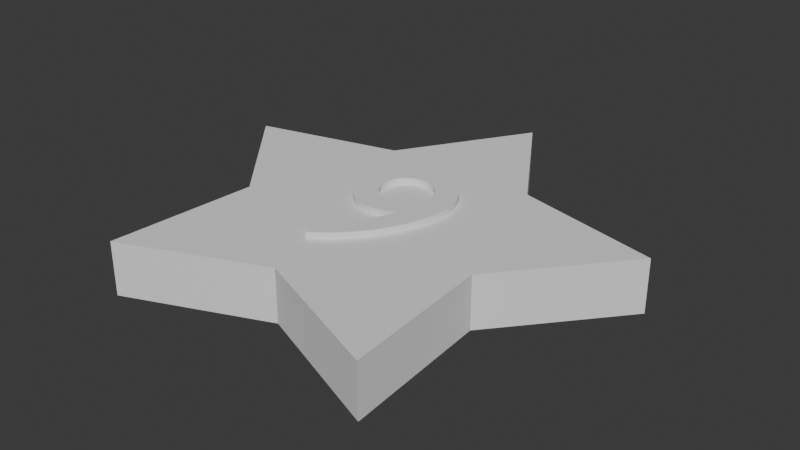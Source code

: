 # Source: Ster9.blend  (saved by Blender 4.3.34; exported with 4.5.12 LTS)
import bpy
from mathutils import Matrix  # noqa: F401  (used for matrix-valued properties, if any)

bpy.ops.wm.read_factory_settings(use_empty=True)
scene = bpy.context.scene
scene.name = 'Scene'

# ---- collections
col_collection = bpy.data.collections.new('Collection'); scene.collection.children.link(col_collection)

# ---- world
world_world = bpy.data.worlds.new('World'); scene.world = world_world
world_world.use_nodes = True; world_world.node_tree.nodes.clear()
_N = world_world.node_tree.nodes; _L = world_world.node_tree.links
n0 = _N.new('ShaderNodeOutputWorld'); n0.name = 'World Output'; n0.location = (300, 300)
n1 = _N.new('ShaderNodeBackground'); n1.name = 'Background'; n1.location = (10, 300)
n1.inputs[0].default_value = (0.05088, 0.05088, 0.05088, 1.0)
_L.new(n1.outputs[0], n0.inputs[0])
n0.is_active_output = True
world_world.color = (0.05088, 0.05088, 0.05088)
world_world.sun_shadow_jitter_overblur = 0.0

# ---- meshes
me_circle = bpy.data.meshes.new('Circle')
me_circle.from_pydata([(0.0, 1.0, 0.0), (-0.3353, 0.4615, 0.0), (-0.9511, 0.309, 0.0), (-0.5425, -0.1763, 0.0), (-0.5878, -0.809, 0.0), (6.214e-09, -0.5704, 0.0), (0.5878, -0.809, 0.0), (0.5425, -0.1763, 0.0), (0.9511, 0.309, 0.0), (0.3353, 0.4615, 0.0), (0.0, 1.0, 0.2229), (-0.3353, 0.4615, 0.2229), (-0.9511, 0.309, 0.2229), (-0.5425, -0.1763, 0.2229), (-0.5878, -0.809, 0.2229), (6.214e-09, -0.5704, 0.2229), (0.5878, -0.809, 0.2229), (0.5425, -0.1763, 0.2229), (0.9511, 0.309, 0.2229), (0.3353, 0.4615, 0.2229)], [], [(1, 0, 9, 8, 7, 6, 5, 4, 3, 2), (11, 12, 13, 14, 15, 16, 17, 18, 19, 10), (5, 6, 16, 15), (2, 3, 13, 12), (9, 0, 10, 19), (6, 7, 17, 16), (3, 4, 14, 13), (0, 1, 11, 10), (7, 8, 18, 17), (4, 5, 15, 14), (1, 2, 12, 11), (8, 9, 19, 18)])
_uv = me_circle.uv_layers.new(name='UVMap')
_uv.uv.foreach_set('vector', [0.0, 0.0, 0.0, 0.0, 0.0, 0.0, 0.0, 0.0, 0.0, 0.0, 0.0, 0.0, 0.0, 0.0, 0.0, 0.0, 0.0, 0.0, 0.0, 0.0, 0.0, 0.0, 0.0, 0.0, 0.0, 0.0, 0.0, 0.0, 0.0, 0.0, 0.0, 0.0, 0.0, 0.0, 0.0, 0.0, 0.0, 0.0, 0.0, 0.0, 0.0, 0.0, 0.0, 0.0, 0.0, 0.0, 0.0, 0.0, 0.0, 0.0, 0.0, 0.0, 0.0, 0.0, 0.0, 0.0, 0.0, 0.0, 0.0, 0.0, 0.0, 0.0, 0.0, 0.0, 0.0, 0.0, 0.0, 0.0, 0.0, 0.0, 0.0, 0.0, 0.0, 0.0, 0.0, 0.0, 0.0, 0.0, 0.0, 0.0, 0.0, 0.0, 0.0, 0.0, 0.0, 0.0, 0.0, 0.0, 0.0, 0.0, 0.0, 0.0, 0.0, 0.0, 0.0, 0.0, 0.0, 0.0, 0.0, 0.0, 0.0, 0.0, 0.0, 0.0, 0.0, 0.0, 0.0, 0.0, 0.0, 0.0, 0.0, 0.0, 0.0, 0.0, 0.0, 0.0, 0.0, 0.0, 0.0, 0.0])
me_circle.update()
me_text_008 = bpy.data.meshes.new('Text.008')
me_text_008.from_pydata([(-0.06935, -0.4284, 0.1819), (-0.03035, -0.4021, 0.1819), (0.006504, -0.3724, 0.1819), (0.04096, -0.3398, 0.1819), (0.0728, -0.3046, 0.1819), (0.1018, -0.2672, 0.1819), (0.1277, -0.228, 0.1819), (0.1502, -0.1874, 0.1819), (0.1692, -0.1459, 0.1819), (0.1843, -0.1037, 0.1819), (0.1955, -0.06127, 0.1819), (0.2023, -0.01904, 0.1819), (0.2047, 0.02262, 0.1819), (0.2028, 0.05756, 0.1819), (0.1973, 0.09072, 0.1819), (0.1885, 0.1219, 0.1819), (0.1764, 0.1507, 0.1819), (0.1613, 0.1771, 0.1819), (0.1434, 0.2007, 0.1819), (0.1229, 0.2214, 0.1819), (0.09991, 0.2388, 0.1819), (0.07471, 0.2528, 0.1819), (0.04748, 0.2631, 0.1819), (0.01839, 0.2695, 0.1819), (-0.01235, 0.2716, 0.1819), (-0.04291, 0.2696, 0.1819), (-0.07151, 0.2637, 0.1819), (-0.098, 0.2543, 0.1819), (-0.1223, 0.2417, 0.1819), (-0.1442, 0.2263, 0.1819), (-0.1636, 0.2085, 0.1819), (-0.1804, 0.1886, 0.1819), (-0.1944, 0.1669, 0.1819), (-0.2056, 0.1438, 0.1819), (-0.2137, 0.1197, 0.1819), (-0.2187, 0.09481, 0.1819), (-0.2203, 0.06962, 0.1819), (-0.2186, 0.04239, 0.1819), (-0.2136, 0.01634, 0.1819), (-0.2054, -0.008299, 0.1819), (-0.1943, -0.0313, 0.1819), (-0.1806, -0.05245, 0.1819), (-0.1643, -0.0715, 0.1819), (-0.1459, -0.08825, 0.1819), (-0.1254, -0.1025, 0.1819), (-0.1031, -0.1139, 0.1819), (-0.07914, -0.1223, 0.1819), (-0.05383, -0.1276, 0.1819), (-0.02735, -0.1294, 0.1819), (-0.01827, -0.1292, 0.1819), (-0.009079, -0.1285, 0.1819), (0.0001836, -0.1274, 0.1819), (0.009467, -0.1259, 0.1819), (0.01872, -0.1239, 0.1819), (0.0279, -0.1216, 0.1819), (0.03696, -0.1189, 0.1819), (0.04584, -0.1159, 0.1819), (0.0545, -0.1125, 0.1819), (0.06288, -0.1088, 0.1819), (0.07095, -0.1047, 0.1819), (0.07865, -0.1004, 0.1819), (0.07276, -0.122, 0.1819), (0.06463, -0.144, 0.1819), (0.05431, -0.1661, 0.1819), (0.04184, -0.1883, 0.1819), (0.02727, -0.2105, 0.1819), (0.01065, -0.2325, 0.1819), (-0.007965, -0.2543, 0.1819), (-0.02853, -0.2758, 0.1819), (-0.051, -0.2968, 0.1819), (-0.07533, -0.3173, 0.1819), (-0.1015, -0.3372, 0.1819), (-0.1293, -0.3564, 0.1819), (-0.1223, 0.07062, 0.1819), (-0.1214, 0.08598, 0.1819), (-0.1186, 0.1005, 0.1819), (-0.114, 0.1141, 0.1819), (-0.1078, 0.1266, 0.1819), (-0.09997, 0.138, 0.1819), (-0.09072, 0.1482, 0.1819), (-0.08012, 0.1571, 0.1819), (-0.06827, 0.1646, 0.1819), (-0.05527, 0.1706, 0.1819), (-0.04121, 0.175, 0.1819), (-0.02621, 0.1777, 0.1819), (-0.01035, 0.1786, 0.1819), (0.00513, 0.1775, 0.1819), (0.01997, 0.1741, 0.1819), (0.03404, 0.1687, 0.1819), (0.04721, 0.1614, 0.1819), (0.05933, 0.1524, 0.1819), (0.07028, 0.1419, 0.1819), (0.07991, 0.13, 0.1819), (0.0881, 0.1168, 0.1819), (0.0947, 0.1027, 0.1819), (0.09958, 0.08765, 0.1819), (0.1026, 0.07191, 0.1819), (0.1037, 0.05562, 0.1819), (0.1036, 0.05143, 0.1819), (0.1036, 0.04731, 0.1819), (0.1036, 0.04323, 0.1819), (0.1035, 0.03914, 0.1819), (0.1033, 0.03499, 0.1819), (0.103, 0.03075, 0.1819), (0.1027, 0.02635, 0.1819), (0.1022, 0.02177, 0.1819), (0.1015, 0.01695, 0.1819), (0.1008, 0.01185, 0.1819), (0.0998, 0.006422, 0.1819), (0.09865, 0.0006228, 0.1819), (0.08937, -0.005567, 0.1819), (0.08004, -0.01115, 0.1819), (0.07071, -0.01613, 0.1819), (0.06143, -0.02053, 0.1819), (0.05223, -0.02435, 0.1819), (0.04315, -0.02763, 0.1819), (0.03424, -0.03036, 0.1819), (0.02554, -0.03256, 0.1819), (0.01709, -0.03425, 0.1819), (0.00893, -0.03544, 0.1819), (0.001104, -0.03615, 0.1819), (-0.006348, -0.03638, 0.1819), (-0.02207, -0.0354, 0.1819), (-0.03716, -0.03255, 0.1819), (-0.05147, -0.02796, 0.1819), (-0.06487, -0.02175, 0.1819), (-0.0772, -0.01405, 0.1819), (-0.08835, -0.005002, 0.1819), (-0.09816, 0.005278, 0.1819), (-0.1065, 0.01666, 0.1819), (-0.1132, 0.02901, 0.1819), (-0.1182, 0.04221, 0.1819), (-0.1213, 0.05612, 0.1819), (-0.06935, -0.4284, 0.2498), (-0.03035, -0.4021, 0.2498), (0.006504, -0.3724, 0.2498), (0.04096, -0.3398, 0.2498), (0.0728, -0.3046, 0.2498), (0.1018, -0.2672, 0.2498), (0.1277, -0.228, 0.2498), (0.1502, -0.1874, 0.2498), (0.1692, -0.1459, 0.2498), (0.1843, -0.1037, 0.2498), (0.1955, -0.06127, 0.2498), (0.2023, -0.01904, 0.2498), (0.2047, 0.02262, 0.2498), (0.2028, 0.05756, 0.2498), (0.1973, 0.09072, 0.2498), (0.1885, 0.1219, 0.2498), (0.1764, 0.1507, 0.2498), (0.1613, 0.1771, 0.2498), (0.1434, 0.2007, 0.2498), (0.1229, 0.2214, 0.2498), (0.09991, 0.2388, 0.2498), (0.07471, 0.2528, 0.2498), (0.04748, 0.2631, 0.2498), (0.01839, 0.2695, 0.2498), (-0.01235, 0.2716, 0.2498), (-0.04291, 0.2696, 0.2498), (-0.07151, 0.2637, 0.2498), (-0.098, 0.2543, 0.2498), (-0.1223, 0.2417, 0.2498), (-0.1442, 0.2263, 0.2498), (-0.1636, 0.2085, 0.2498), (-0.1804, 0.1886, 0.2498), (-0.1944, 0.1669, 0.2498), (-0.2056, 0.1438, 0.2498), (-0.2137, 0.1197, 0.2498), (-0.2187, 0.09481, 0.2498), (-0.2203, 0.06962, 0.2498), (-0.2186, 0.04239, 0.2498), (-0.2136, 0.01634, 0.2498), (-0.2054, -0.008299, 0.2498), (-0.1943, -0.0313, 0.2498), (-0.1806, -0.05245, 0.2498), (-0.1643, -0.0715, 0.2498), (-0.1459, -0.08825, 0.2498), (-0.1254, -0.1025, 0.2498), (-0.1031, -0.1139, 0.2498), (-0.07914, -0.1223, 0.2498), (-0.05383, -0.1276, 0.2498), (-0.02735, -0.1294, 0.2498), (-0.01827, -0.1292, 0.2498), (-0.009079, -0.1285, 0.2498), (0.0001836, -0.1274, 0.2498), (0.009467, -0.1259, 0.2498), (0.01872, -0.1239, 0.2498), (0.0279, -0.1216, 0.2498), (0.03696, -0.1189, 0.2498), (0.04584, -0.1159, 0.2498), (0.0545, -0.1125, 0.2498), (0.06288, -0.1088, 0.2498), (0.07095, -0.1047, 0.2498), (0.07865, -0.1004, 0.2498), (0.07276, -0.122, 0.2498), (0.06463, -0.144, 0.2498), (0.05431, -0.1661, 0.2498), (0.04184, -0.1883, 0.2498), (0.02727, -0.2105, 0.2498), (0.01065, -0.2325, 0.2498), (-0.007965, -0.2543, 0.2498), (-0.02853, -0.2758, 0.2498), (-0.051, -0.2968, 0.2498), (-0.07533, -0.3173, 0.2498), (-0.1015, -0.3372, 0.2498), (-0.1293, -0.3564, 0.2498), (-0.1223, 0.07062, 0.2498), (-0.1214, 0.08598, 0.2498), (-0.1186, 0.1005, 0.2498), (-0.114, 0.1141, 0.2498), (-0.1078, 0.1266, 0.2498), (-0.09997, 0.138, 0.2498), (-0.09072, 0.1482, 0.2498), (-0.08012, 0.1571, 0.2498), (-0.06827, 0.1646, 0.2498), (-0.05527, 0.1706, 0.2498), (-0.04121, 0.175, 0.2498), (-0.02621, 0.1777, 0.2498), (-0.01035, 0.1786, 0.2498), (0.00513, 0.1775, 0.2498), (0.01997, 0.1741, 0.2498), (0.03404, 0.1687, 0.2498), (0.04721, 0.1614, 0.2498), (0.05933, 0.1524, 0.2498), (0.07028, 0.1419, 0.2498), (0.07991, 0.13, 0.2498), (0.0881, 0.1168, 0.2498), (0.0947, 0.1027, 0.2498), (0.09958, 0.08765, 0.2498), (0.1026, 0.07191, 0.2498), (0.1037, 0.05562, 0.2498), (0.1036, 0.05143, 0.2498), (0.1036, 0.04731, 0.2498), (0.1036, 0.04323, 0.2498), (0.1035, 0.03914, 0.2498), (0.1033, 0.03499, 0.2498), (0.103, 0.03075, 0.2498), (0.1027, 0.02635, 0.2498), (0.1022, 0.02177, 0.2498), (0.1015, 0.01695, 0.2498), (0.1008, 0.01185, 0.2498), (0.0998, 0.006422, 0.2498), (0.09865, 0.0006228, 0.2498), (0.08937, -0.005567, 0.2498), (0.08004, -0.01115, 0.2498), (0.07071, -0.01613, 0.2498), (0.06143, -0.02053, 0.2498), (0.05223, -0.02435, 0.2498), (0.04315, -0.02763, 0.2498), (0.03424, -0.03036, 0.2498), (0.02554, -0.03256, 0.2498), (0.01709, -0.03425, 0.2498), (0.00893, -0.03544, 0.2498), (0.001104, -0.03615, 0.2498), (-0.006348, -0.03638, 0.2498), (-0.02207, -0.0354, 0.2498), (-0.03716, -0.03255, 0.2498), (-0.05147, -0.02796, 0.2498), (-0.06487, -0.02175, 0.2498), (-0.0772, -0.01405, 0.2498), (-0.08835, -0.005002, 0.2498), (-0.09816, 0.005278, 0.2498), (-0.1065, 0.01666, 0.2498), (-0.1132, 0.02901, 0.2498), (-0.1182, 0.04221, 0.2498), (-0.1213, 0.05612, 0.2498)], [], [(25, 24, 23), (26, 25, 23), (26, 23, 22), (27, 26, 22), (27, 22, 21), (28, 27, 21), (28, 21, 20), (29, 28, 20), (29, 20, 19), (30, 29, 19), (30, 19, 18), (31, 30, 18), (31, 18, 17), (32, 31, 84), (84, 31, 85), (85, 31, 17), (86, 85, 17), (32, 84, 83), (87, 86, 17), (87, 17, 16), (32, 83, 82), (88, 87, 16), (32, 82, 81), (89, 88, 16), (33, 32, 81), (33, 81, 80), (90, 89, 16), (33, 80, 79), (91, 90, 16), (91, 16, 15), (33, 79, 78), (34, 33, 78), (92, 91, 15), (34, 78, 77), (93, 92, 15), (34, 77, 76), (93, 15, 14), (35, 34, 76), (94, 93, 14), (35, 76, 75), (95, 94, 14), (35, 75, 74), (36, 35, 74), (95, 14, 13), (96, 95, 13), (36, 74, 73), (97, 96, 13), (36, 73, 132), (37, 36, 132), (97, 13, 12), (37, 132, 131), (98, 97, 12), (99, 98, 12), (100, 99, 12), (101, 100, 12), (38, 37, 131), (38, 131, 130), (102, 101, 12), (103, 102, 12), (104, 103, 12), (38, 130, 129), (105, 104, 12), (105, 12, 11), (106, 105, 11), (107, 106, 11), (38, 129, 128), (39, 38, 128), (108, 107, 11), (109, 108, 11), (39, 128, 127), (110, 109, 11), (39, 127, 126), (111, 110, 11), (40, 39, 126), (112, 111, 11), (40, 126, 125), (113, 112, 11), (113, 11, 10), (114, 113, 10), (40, 125, 124), (115, 114, 10), (116, 115, 10), (40, 124, 123), (117, 116, 10), (41, 40, 123), (41, 123, 122), (118, 117, 10), (119, 118, 10), (41, 122, 121), (120, 119, 10), (121, 120, 10), (41, 121, 10), (42, 41, 10), (42, 10, 9), (43, 42, 9), (44, 43, 60), (60, 43, 9), (44, 60, 59), (61, 60, 9), (45, 44, 59), (61, 9, 8), (45, 59, 58), (45, 58, 57), (45, 57, 56), (46, 45, 56), (46, 56, 55), (46, 55, 54), (46, 54, 53), (62, 61, 8), (47, 46, 53), (47, 53, 52), (47, 52, 51), (47, 51, 50), (48, 47, 50), (48, 50, 49), (63, 62, 8), (63, 8, 7), (64, 63, 7), (64, 7, 6), (65, 64, 6), (66, 65, 6), (66, 6, 5), (67, 66, 5), (68, 67, 5), (68, 5, 4), (69, 68, 4), (70, 69, 4), (70, 4, 3), (71, 70, 3), (72, 71, 3), (72, 3, 2), (0, 72, 2), (0, 2, 1), (158, 156, 157), (159, 156, 158), (159, 155, 156), (160, 155, 159), (160, 154, 155), (161, 154, 160), (161, 153, 154), (162, 153, 161), (162, 152, 153), (163, 152, 162), (163, 151, 152), (164, 151, 163), (164, 150, 151), (165, 217, 164), (217, 218, 164), (218, 150, 164), (219, 150, 218), (165, 216, 217), (220, 150, 219), (220, 149, 150), (165, 215, 216), (221, 149, 220), (165, 214, 215), (222, 149, 221), (166, 214, 165), (166, 213, 214), (223, 149, 222), (166, 212, 213), (224, 149, 223), (224, 148, 149), (166, 211, 212), (167, 211, 166), (225, 148, 224), (167, 210, 211), (226, 148, 225), (167, 209, 210), (226, 147, 148), (168, 209, 167), (227, 147, 226), (168, 208, 209), (228, 147, 227), (168, 207, 208), (169, 207, 168), (228, 146, 147), (229, 146, 228), (169, 206, 207), (230, 146, 229), (169, 265, 206), (170, 265, 169), (230, 145, 146), (170, 264, 265), (231, 145, 230), (232, 145, 231), (233, 145, 232), (234, 145, 233), (171, 264, 170), (171, 263, 264), (235, 145, 234), (236, 145, 235), (237, 145, 236), (171, 262, 263), (238, 145, 237), (238, 144, 145), (239, 144, 238), (240, 144, 239), (171, 261, 262), (172, 261, 171), (241, 144, 240), (242, 144, 241), (172, 260, 261), (243, 144, 242), (172, 259, 260), (244, 144, 243), (173, 259, 172), (245, 144, 244), (173, 258, 259), (246, 144, 245), (246, 143, 144), (247, 143, 246), (173, 257, 258), (248, 143, 247), (249, 143, 248), (173, 256, 257), (250, 143, 249), (174, 256, 173), (174, 255, 256), (251, 143, 250), (252, 143, 251), (174, 254, 255), (253, 143, 252), (254, 143, 253), (174, 143, 254), (175, 143, 174), (175, 142, 143), (176, 142, 175), (177, 193, 176), (193, 142, 176), (177, 192, 193), (194, 142, 193), (178, 192, 177), (194, 141, 142), (178, 191, 192), (178, 190, 191), (178, 189, 190), (179, 189, 178), (179, 188, 189), (179, 187, 188), (179, 186, 187), (195, 141, 194), (180, 186, 179), (180, 185, 186), (180, 184, 185), (180, 183, 184), (181, 183, 180), (181, 182, 183), (196, 141, 195), (196, 140, 141), (197, 140, 196), (197, 139, 140), (198, 139, 197), (199, 139, 198), (199, 138, 139), (200, 138, 199), (201, 138, 200), (201, 137, 138), (202, 137, 201), (203, 137, 202), (203, 136, 137), (204, 136, 203), (205, 136, 204), (205, 135, 136), (133, 135, 205), (133, 134, 135), (36, 37, 170, 169), (81, 82, 215, 214), (111, 112, 245, 244), (69, 70, 203, 202), (8, 9, 142, 141), (88, 89, 222, 221), (12, 13, 146, 145), (58, 59, 192, 191), (32, 33, 166, 165), (125, 126, 259, 258), (3, 4, 137, 136), (112, 113, 246, 245), (70, 71, 204, 203), (131, 132, 265, 264), (57, 58, 191, 190), (24, 25, 158, 157), (97, 98, 231, 230), (80, 81, 214, 213), (71, 72, 205, 204), (56, 57, 190, 189), (89, 90, 223, 222), (10, 11, 144, 143), (23, 24, 157, 156), (98, 99, 232, 231), (45, 46, 179, 178), (113, 114, 247, 246), (25, 26, 159, 158), (2, 3, 136, 135), (99, 100, 233, 232), (79, 80, 213, 212), (72, 0, 133, 205), (55, 56, 189, 188), (90, 91, 224, 223), (124, 125, 258, 257), (22, 23, 156, 155), (100, 101, 234, 233), (114, 115, 248, 247), (0, 1, 134, 133), (26, 27, 160, 159), (54, 55, 188, 187), (1, 2, 135, 134), (37, 38, 171, 170), (15, 16, 149, 148), (115, 116, 249, 248), (53, 54, 187, 186), (21, 22, 155, 154), (61, 62, 195, 194), (78, 79, 212, 211), (27, 28, 161, 160), (130, 131, 264, 263), (33, 34, 167, 166), (123, 124, 257, 256), (101, 102, 235, 234), (46, 47, 180, 179), (116, 117, 250, 249), (91, 92, 225, 224), (20, 21, 154, 153), (102, 103, 236, 235), (40, 41, 174, 173), (28, 29, 162, 161), (52, 53, 186, 185), (103, 104, 237, 236), (77, 78, 211, 210), (51, 52, 185, 184), (92, 93, 226, 225), (122, 123, 256, 255), (19, 20, 153, 152), (117, 118, 251, 250), (29, 30, 163, 162), (129, 130, 263, 262), (50, 51, 184, 183), (104, 105, 238, 237), (47, 48, 181, 180), (76, 77, 210, 209), (118, 119, 252, 251), (18, 19, 152, 151), (48, 49, 182, 181), (14, 15, 148, 147), (30, 31, 164, 163), (11, 12, 145, 144), (49, 50, 183, 182), (34, 35, 168, 167), (121, 122, 255, 254), (105, 106, 239, 238), (62, 63, 196, 195), (119, 120, 253, 252), (93, 94, 227, 226), (17, 18, 151, 150), (106, 107, 240, 239), (120, 121, 254, 253), (31, 32, 165, 164), (7, 8, 141, 140), (63, 64, 197, 196), (75, 76, 209, 208), (128, 129, 262, 261), (94, 95, 228, 227), (41, 42, 175, 174), (84, 85, 218, 217), (38, 39, 172, 171), (6, 7, 140, 139), (107, 108, 241, 240), (64, 65, 198, 197), (74, 75, 208, 207), (9, 10, 143, 142), (85, 86, 219, 218), (35, 36, 169, 168), (42, 43, 176, 175), (108, 109, 242, 241), (65, 66, 199, 198), (43, 44, 177, 176), (83, 84, 217, 216), (13, 14, 147, 146), (86, 87, 220, 219), (127, 128, 261, 260), (5, 6, 139, 138), (95, 96, 229, 228), (109, 110, 243, 242), (66, 67, 200, 199), (16, 17, 150, 149), (67, 68, 201, 200), (73, 74, 207, 206), (59, 60, 193, 192), (126, 127, 260, 259), (96, 97, 230, 229), (60, 61, 194, 193), (82, 83, 216, 215), (110, 111, 244, 243), (87, 88, 221, 220), (4, 5, 138, 137), (44, 45, 178, 177), (39, 40, 173, 172), (68, 69, 202, 201), (132, 73, 206, 265)])
_uv = me_text_008.uv_layers.new(name='UVMap')
_uv.uv.foreach_set('vector', [0.1894, 0.0, 0.1818, 0.0, 0.1742, 0.0, 0.197, 0.0, 0.1894, 0.0, 0.1742, 0.0, 0.197, 0.0, 0.1742, 0.0, 0.1667, 0.0, 0.2045, 0.0, 0.197, 0.0, 0.1667, 0.0, 0.2045, 0.0, 0.1667, 0.0, 0.1591, 0.0, 0.2121, 0.0, 0.2045, 0.0, 0.1591, 0.0, 0.2121, 0.0, 0.1591, 0.0, 0.1515, 0.0, 0.2197, 0.0, 0.2121, 0.0, 0.1515, 0.0, 0.2197, 0.0, 0.1515, 0.0, 0.1439, 0.0, 0.2273, 0.0, 0.2197, 0.0, 0.1439, 0.0, 0.2273, 0.0, 0.1439, 0.0, 0.1364, 0.0, 0.2348, 0.0, 0.2273, 0.0, 0.1364, 0.0, 0.2348, 0.0, 0.1364, 0.0, 0.1288, 0.0, 0.2424, 0.0, 0.2348, 0.0, 0.6364, 0.0, 0.6364, 0.0, 0.2348, 0.0, 0.6439, 0.0, 0.6439, 0.0, 0.2348, 0.0, 0.1288, 0.0, 0.6515, 0.0, 0.6439, 0.0, 0.1288, 0.0, 0.2424, 0.0, 0.6364, 0.0, 0.6288, 0.0, 0.6591, 0.0, 0.6515, 0.0, 0.1288, 0.0, 0.6591, 0.0, 0.1288, 0.0, 0.1212, 0.0, 0.2424, 0.0, 0.6288, 0.0, 0.6212, 0.0, 0.6667, 0.0, 0.6591, 0.0, 0.1212, 0.0, 0.2424, 0.0, 0.6212, 0.0, 0.6136, 0.0, 0.6742, 0.0, 0.6667, 0.0, 0.1212, 0.0, 0.25, 0.0, 0.2424, 0.0, 0.6136, 0.0, 0.25, 0.0, 0.6136, 0.0, 0.6061, 0.0, 0.6818, 0.0, 0.6742, 0.0, 0.1212, 0.0, 0.25, 0.0, 0.6061, 0.0, 0.5985, 0.0, 0.6894, 0.0, 0.6818, 0.0, 0.1212, 0.0, 0.6894, 0.0, 0.1212, 0.0, 0.1136, 0.0, 0.25, 0.0, 0.5985, 0.0, 0.5909, 0.0, 0.2576, 0.0, 0.25, 0.0, 0.5909, 0.0, 0.697, 0.0, 0.6894, 0.0, 0.1136, 0.0, 0.2576, 0.0, 0.5909, 0.0, 0.5833, 0.0, 0.7045, 0.0, 0.697, 0.0, 0.1136, 0.0, 0.2576, 0.0, 0.5833, 0.0, 0.5758, 0.0, 0.7045, 0.0, 0.1136, 0.0, 0.1061, 0.0, 0.2652, 0.0, 0.2576, 0.0, 0.5758, 0.0, 0.7121, 0.0, 0.7045, 0.0, 0.1061, 0.0, 0.2652, 0.0, 0.5758, 0.0, 0.5682, 0.0, 0.7197, 0.0, 0.7121, 0.0, 0.1061, 0.0, 0.2652, 0.0, 0.5682, 0.0, 0.5606, 0.0, 0.2727, 0.0, 0.2652, 0.0, 0.5606, 0.0, 0.7197, 0.0, 0.1061, 0.0, 0.09848, 0.0, 0.7273, 0.0, 0.7197, 0.0, 0.09848, 0.0, 0.2727, 0.0, 0.5606, 0.0, 0.553, 0.0, 0.7348, 0.0, 0.7273, 0.0, 0.09848, 0.0, 0.2727, 0.0, 0.553, 0.0, 1.0, 0.0, 0.2803, 0.0, 0.2727, 0.0, 1.0, 0.0, 0.7348, 0.0, 0.09848, 0.0, 0.09091, 0.0, 0.2803, 0.0, 1.0, 0.0, 0.9924, 0.0, 0.7424, 0.0, 0.7348, 0.0, 0.09091, 0.0, 0.75, 0.0, 0.7424, 0.0, 0.09091, 0.0, 0.7576, 0.0, 0.75, 0.0, 0.09091, 0.0, 0.7652, 0.0, 0.7576, 0.0, 0.09091, 0.0, 0.2879, 0.0, 0.2803, 0.0, 0.9924, 0.0, 0.2879, 0.0, 0.9924, 0.0, 0.9848, 0.0, 0.7727, 0.0, 0.7652, 0.0, 0.09091, 0.0, 0.7803, 0.0, 0.7727, 0.0, 0.09091, 0.0, 0.7879, 0.0, 0.7803, 0.0, 0.09091, 0.0, 0.2879, 0.0, 0.9848, 0.0, 0.9773, 0.0, 0.7955, 0.0, 0.7879, 0.0, 0.09091, 0.0, 0.7955, 0.0, 0.09091, 0.0, 0.08333, 0.0, 0.803, 0.0, 0.7955, 0.0, 0.08333, 0.0, 0.8106, 0.0, 0.803, 0.0, 0.08333, 0.0, 0.2879, 0.0, 0.9773, 0.0, 0.9697, 0.0, 0.2955, 0.0, 0.2879, 0.0, 0.9697, 0.0, 0.8182, 0.0, 0.8106, 0.0, 0.08333, 0.0, 0.8258, 0.0, 0.8182, 0.0, 0.08333, 0.0, 0.2955, 0.0, 0.9697, 0.0, 0.9621, 0.0, 0.8333, 0.0, 0.8258, 0.0, 0.08333, 0.0, 0.2955, 0.0, 0.9621, 0.0, 0.9545, 0.0, 0.8409, 0.0, 0.8333, 0.0, 0.08333, 0.0, 0.303, 0.0, 0.2955, 0.0, 0.9545, 0.0, 0.8485, 0.0, 0.8409, 0.0, 0.08333, 0.0, 0.303, 0.0, 0.9545, 0.0, 0.947, 0.0, 0.8561, 0.0, 0.8485, 0.0, 0.08333, 0.0, 0.8561, 0.0, 0.08333, 0.0, 0.07576, 0.0, 0.8636, 0.0, 0.8561, 0.0, 0.07576, 0.0, 0.303, 0.0, 0.947, 0.0, 0.9394, 0.0, 0.8712, 0.0, 0.8636, 0.0, 0.07576, 0.0, 0.8788, 0.0, 0.8712, 0.0, 0.07576, 0.0, 0.303, 0.0, 0.9394, 0.0, 0.9318, 0.0, 0.8864, 0.0, 0.8788, 0.0, 0.07576, 0.0, 0.3106, 0.0, 0.303, 0.0, 0.9318, 0.0, 0.3106, 0.0, 0.9318, 0.0, 0.9242, 0.0, 0.8939, 0.0, 0.8864, 0.0, 0.07576, 0.0, 0.9015, 0.0, 0.8939, 0.0, 0.07576, 0.0, 0.3106, 0.0, 0.9242, 0.0, 0.9167, 0.0, 0.9091, 0.0, 0.9015, 0.0, 0.07576, 0.0, 0.9167, 0.0, 0.9091, 0.0, 0.07576, 0.0, 0.3106, 0.0, 0.9167, 0.0, 0.07576, 0.0, 0.3182, 0.0, 0.3106, 0.0, 0.07576, 0.0, 0.3182, 0.0, 0.07576, 0.0, 0.06818, 0.0, 0.3258, 0.0, 0.3182, 0.0, 0.06818, 0.0, 0.3333, 0.0, 0.3258, 0.0, 0.4545, 0.0, 0.4545, 0.0, 0.3258, 0.0, 0.06818, 0.0, 0.3333, 0.0, 0.4545, 0.0, 0.447, 0.0, 0.4621, 0.0, 0.4545, 0.0, 0.06818, 0.0, 0.3409, 0.0, 0.3333, 0.0, 0.447, 0.0, 0.4621, 0.0, 0.06818, 0.0, 0.06061, 0.0, 0.3409, 0.0, 0.447, 0.0, 0.4394, 0.0, 0.3409, 0.0, 0.4394, 0.0, 0.4318, 0.0, 0.3409, 0.0, 0.4318, 0.0, 0.4242, 0.0, 0.3485, 0.0, 0.3409, 0.0, 0.4242, 0.0, 0.3485, 0.0, 0.4242, 0.0, 0.4167, 0.0, 0.3485, 0.0, 0.4167, 0.0, 0.4091, 0.0, 0.3485, 0.0, 0.4091, 0.0, 0.4015, 0.0, 0.4697, 0.0, 0.4621, 0.0, 0.06061, 0.0, 0.3561, 0.0, 0.3485, 0.0, 0.4015, 0.0, 0.3561, 0.0, 0.4015, 0.0, 0.3939, 0.0, 0.3561, 0.0, 0.3939, 0.0, 0.3864, 0.0, 0.3561, 0.0, 0.3864, 0.0, 0.3788, 0.0, 0.3636, 0.0, 0.3561, 0.0, 0.3788, 0.0, 0.3636, 0.0, 0.3788, 0.0, 0.3712, 0.0, 0.4773, 0.0, 0.4697, 0.0, 0.06061, 0.0, 0.4773, 0.0, 0.06061, 0.0, 0.05303, 0.0, 0.4848, 0.0, 0.4773, 0.0, 0.05303, 0.0, 0.4848, 0.0, 0.05303, 0.0, 0.04545, 0.0, 0.4924, 0.0, 0.4848, 0.0, 0.04545, 0.0, 0.5, 0.0, 0.4924, 0.0, 0.04545, 0.0, 0.5, 0.0, 0.04545, 0.0, 0.03788, 0.0, 0.5076, 0.0, 0.5, 0.0, 0.03788, 0.0, 0.5152, 0.0, 0.5076, 0.0, 0.03788, 0.0, 0.5152, 0.0, 0.03788, 0.0, 0.0303, 0.0, 0.5227, 0.0, 0.5152, 0.0, 0.0303, 0.0, 0.5303, 0.0, 0.5227, 0.0, 0.0303, 0.0, 0.5303, 0.0, 0.0303, 0.0, 0.02273, 0.0, 0.5379, 0.0, 0.5303, 0.0, 0.02273, 0.0, 0.5455, 0.0, 0.5379, 0.0, 0.02273, 0.0, 0.5455, 0.0, 0.02273, 0.0, 0.01515, 0.0, 0.0, 0.0, 0.5455, 0.0, 0.01515, 0.0, 0.0, 0.0, 0.01515, 0.0, 0.007576, 0.0, 0.1894, 0.0, 0.1742, 0.0, 0.1818, 0.0, 0.197, 0.0, 0.1742, 0.0, 0.1894, 0.0, 0.197, 0.0, 0.1667, 0.0, 0.1742, 0.0, 0.2045, 0.0, 0.1667, 0.0, 0.197, 0.0, 0.2045, 0.0, 0.1591, 0.0, 0.1667, 0.0, 0.2121, 0.0, 0.1591, 0.0, 0.2045, 0.0, 0.2121, 0.0, 0.1515, 0.0, 0.1591, 0.0, 0.2197, 0.0, 0.1515, 0.0, 0.2121, 0.0, 0.2197, 0.0, 0.1439, 0.0, 0.1515, 0.0, 0.2273, 0.0, 0.1439, 0.0, 0.2197, 0.0, 0.2273, 0.0, 0.1364, 0.0, 0.1439, 0.0, 0.2348, 0.0, 0.1364, 0.0, 0.2273, 0.0, 0.2348, 0.0, 0.1288, 0.0, 0.1364, 0.0, 0.2424, 0.0, 0.6364, 0.0, 0.2348, 0.0, 0.6364, 0.0, 0.6439, 0.0, 0.2348, 0.0, 0.6439, 0.0, 0.1288, 0.0, 0.2348, 0.0, 0.6515, 0.0, 0.1288, 0.0, 0.6439, 0.0, 0.2424, 0.0, 0.6288, 0.0, 0.6364, 0.0, 0.6591, 0.0, 0.1288, 0.0, 0.6515, 0.0, 0.6591, 0.0, 0.1212, 0.0, 0.1288, 0.0, 0.2424, 0.0, 0.6212, 0.0, 0.6288, 0.0, 0.6667, 0.0, 0.1212, 0.0, 0.6591, 0.0, 0.2424, 0.0, 0.6136, 0.0, 0.6212, 0.0, 0.6742, 0.0, 0.1212, 0.0, 0.6667, 0.0, 0.25, 0.0, 0.6136, 0.0, 0.2424, 0.0, 0.25, 0.0, 0.6061, 0.0, 0.6136, 0.0, 0.6818, 0.0, 0.1212, 0.0, 0.6742, 0.0, 0.25, 0.0, 0.5985, 0.0, 0.6061, 0.0, 0.6894, 0.0, 0.1212, 0.0, 0.6818, 0.0, 0.6894, 0.0, 0.1136, 0.0, 0.1212, 0.0, 0.25, 0.0, 0.5909, 0.0, 0.5985, 0.0, 0.2576, 0.0, 0.5909, 0.0, 0.25, 0.0, 0.697, 0.0, 0.1136, 0.0, 0.6894, 0.0, 0.2576, 0.0, 0.5833, 0.0, 0.5909, 0.0, 0.7045, 0.0, 0.1136, 0.0, 0.697, 0.0, 0.2576, 0.0, 0.5758, 0.0, 0.5833, 0.0, 0.7045, 0.0, 0.1061, 0.0, 0.1136, 0.0, 0.2652, 0.0, 0.5758, 0.0, 0.2576, 0.0, 0.7121, 0.0, 0.1061, 0.0, 0.7045, 0.0, 0.2652, 0.0, 0.5682, 0.0, 0.5758, 0.0, 0.7197, 0.0, 0.1061, 0.0, 0.7121, 0.0, 0.2652, 0.0, 0.5606, 0.0, 0.5682, 0.0, 0.2727, 0.0, 0.5606, 0.0, 0.2652, 0.0, 0.7197, 0.0, 0.09848, 0.0, 0.1061, 0.0, 0.7273, 0.0, 0.09848, 0.0, 0.7197, 0.0, 0.2727, 0.0, 0.553, 0.0, 0.5606, 0.0, 0.7348, 0.0, 0.09848, 0.0, 0.7273, 0.0, 0.2727, 0.0, 1.0, 0.0, 0.553, 0.0, 0.2803, 0.0, 1.0, 0.0, 0.2727, 0.0, 0.7348, 0.0, 0.09091, 0.0, 0.09848, 0.0, 0.2803, 0.0, 0.9924, 0.0, 1.0, 0.0, 0.7424, 0.0, 0.09091, 0.0, 0.7348, 0.0, 0.75, 0.0, 0.09091, 0.0, 0.7424, 0.0, 0.7576, 0.0, 0.09091, 0.0, 0.75, 0.0, 0.7652, 0.0, 0.09091, 0.0, 0.7576, 0.0, 0.2879, 0.0, 0.9924, 0.0, 0.2803, 0.0, 0.2879, 0.0, 0.9848, 0.0, 0.9924, 0.0, 0.7727, 0.0, 0.09091, 0.0, 0.7652, 0.0, 0.7803, 0.0, 0.09091, 0.0, 0.7727, 0.0, 0.7879, 0.0, 0.09091, 0.0, 0.7803, 0.0, 0.2879, 0.0, 0.9773, 0.0, 0.9848, 0.0, 0.7955, 0.0, 0.09091, 0.0, 0.7879, 0.0, 0.7955, 0.0, 0.08333, 0.0, 0.09091, 0.0, 0.803, 0.0, 0.08333, 0.0, 0.7955, 0.0, 0.8106, 0.0, 0.08333, 0.0, 0.803, 0.0, 0.2879, 0.0, 0.9697, 0.0, 0.9773, 0.0, 0.2955, 0.0, 0.9697, 0.0, 0.2879, 0.0, 0.8182, 0.0, 0.08333, 0.0, 0.8106, 0.0, 0.8258, 0.0, 0.08333, 0.0, 0.8182, 0.0, 0.2955, 0.0, 0.9621, 0.0, 0.9697, 0.0, 0.8333, 0.0, 0.08333, 0.0, 0.8258, 0.0, 0.2955, 0.0, 0.9545, 0.0, 0.9621, 0.0, 0.8409, 0.0, 0.08333, 0.0, 0.8333, 0.0, 0.303, 0.0, 0.9545, 0.0, 0.2955, 0.0, 0.8485, 0.0, 0.08333, 0.0, 0.8409, 0.0, 0.303, 0.0, 0.947, 0.0, 0.9545, 0.0, 0.8561, 0.0, 0.08333, 0.0, 0.8485, 0.0, 0.8561, 0.0, 0.07576, 0.0, 0.08333, 0.0, 0.8636, 0.0, 0.07576, 0.0, 0.8561, 0.0, 0.303, 0.0, 0.9394, 0.0, 0.947, 0.0, 0.8712, 0.0, 0.07576, 0.0, 0.8636, 0.0, 0.8788, 0.0, 0.07576, 0.0, 0.8712, 0.0, 0.303, 0.0, 0.9318, 0.0, 0.9394, 0.0, 0.8864, 0.0, 0.07576, 0.0, 0.8788, 0.0, 0.3106, 0.0, 0.9318, 0.0, 0.303, 0.0, 0.3106, 0.0, 0.9242, 0.0, 0.9318, 0.0, 0.8939, 0.0, 0.07576, 0.0, 0.8864, 0.0, 0.9015, 0.0, 0.07576, 0.0, 0.8939, 0.0, 0.3106, 0.0, 0.9167, 0.0, 0.9242, 0.0, 0.9091, 0.0, 0.07576, 0.0, 0.9015, 0.0, 0.9167, 0.0, 0.07576, 0.0, 0.9091, 0.0, 0.3106, 0.0, 0.07576, 0.0, 0.9167, 0.0, 0.3182, 0.0, 0.07576, 0.0, 0.3106, 0.0, 0.3182, 0.0, 0.06818, 0.0, 0.07576, 0.0, 0.3258, 0.0, 0.06818, 0.0, 0.3182, 0.0, 0.3333, 0.0, 0.4545, 0.0, 0.3258, 0.0, 0.4545, 0.0, 0.06818, 0.0, 0.3258, 0.0, 0.3333, 0.0, 0.447, 0.0, 0.4545, 0.0, 0.4621, 0.0, 0.06818, 0.0, 0.4545, 0.0, 0.3409, 0.0, 0.447, 0.0, 0.3333, 0.0, 0.4621, 0.0, 0.06061, 0.0, 0.06818, 0.0, 0.3409, 0.0, 0.4394, 0.0, 0.447, 0.0, 0.3409, 0.0, 0.4318, 0.0, 0.4394, 0.0, 0.3409, 0.0, 0.4242, 0.0, 0.4318, 0.0, 0.3485, 0.0, 0.4242, 0.0, 0.3409, 0.0, 0.3485, 0.0, 0.4167, 0.0, 0.4242, 0.0, 0.3485, 0.0, 0.4091, 0.0, 0.4167, 0.0, 0.3485, 0.0, 0.4015, 0.0, 0.4091, 0.0, 0.4697, 0.0, 0.06061, 0.0, 0.4621, 0.0, 0.3561, 0.0, 0.4015, 0.0, 0.3485, 0.0, 0.3561, 0.0, 0.3939, 0.0, 0.4015, 0.0, 0.3561, 0.0, 0.3864, 0.0, 0.3939, 0.0, 0.3561, 0.0, 0.3788, 0.0, 0.3864, 0.0, 0.3636, 0.0, 0.3788, 0.0, 0.3561, 0.0, 0.3636, 0.0, 0.3712, 0.0, 0.3788, 0.0, 0.4773, 0.0, 0.06061, 0.0, 0.4697, 0.0, 0.4773, 0.0, 0.05303, 0.0, 0.06061, 0.0, 0.4848, 0.0, 0.05303, 0.0, 0.4773, 0.0, 0.4848, 0.0, 0.04545, 0.0, 0.05303, 0.0, 0.4924, 0.0, 0.04545, 0.0, 0.4848, 0.0, 0.5, 0.0, 0.04545, 0.0, 0.4924, 0.0, 0.5, 0.0, 0.03788, 0.0, 0.04545, 0.0, 0.5076, 0.0, 0.03788, 0.0, 0.5, 0.0, 0.5152, 0.0, 0.03788, 0.0, 0.5076, 0.0, 0.5152, 0.0, 0.0303, 0.0, 0.03788, 0.0, 0.5227, 0.0, 0.0303, 0.0, 0.5152, 0.0, 0.5303, 0.0, 0.0303, 0.0, 0.5227, 0.0, 0.5303, 0.0, 0.02273, 0.0, 0.0303, 0.0, 0.5379, 0.0, 0.02273, 0.0, 0.5303, 0.0, 0.5455, 0.0, 0.02273, 0.0, 0.5379, 0.0, 0.5455, 0.0, 0.01515, 0.0, 0.02273, 0.0, 0.0, 0.0, 0.01515, 0.0, 0.5455, 0.0, 0.0, 0.0, 0.007576, 0.0, 0.01515, 0.0, 0.2727, 0.0, 0.2803, 0.0, 0.2803, 0.0, 0.2727, 0.0, 0.6136, 0.0, 0.6212, 0.0, 0.6212, 0.0, 0.6136, 0.0, 0.8409, 0.0, 0.8485, 0.0, 0.8485, 0.0, 0.8409, 0.0, 0.5227, 0.0, 0.5303, 0.0, 0.5303, 0.0, 0.5227, 0.0, 0.06061, 0.0, 0.06818, 0.0, 0.06818, 0.0, 0.06061, 0.0, 0.6667, 0.0, 0.6742, 0.0, 0.6742, 0.0, 0.6667, 0.0, 0.09091, 0.0, 0.09848, 0.0, 0.09848, 0.0, 0.09091, 0.0, 0.4394, 0.0, 0.447, 0.0, 0.447, 0.0, 0.4394, 0.0, 0.2424, 0.0, 0.25, 0.0, 0.25, 0.0, 0.2424, 0.0, 0.947, 0.0, 0.9545, 0.0, 0.9545, 0.0, 0.947, 0.0, 0.02273, 0.0, 0.0303, 0.0, 0.0303, 0.0, 0.02273, 0.0, 0.8485, 0.0, 0.8561, 0.0, 0.8561, 0.0, 0.8485, 0.0, 0.5303, 0.0, 0.5379, 0.0, 0.5379, 0.0, 0.5303, 0.0, 0.9924, 0.0, 1.0, 0.0, 1.0, 0.0, 0.9924, 0.0, 0.4318, 0.0, 0.4394, 0.0, 0.4394, 0.0, 0.4318, 0.0, 0.1818, 0.0, 0.1894, 0.0, 0.1894, 0.0, 0.1818, 0.0, 0.7348, 0.0, 0.7424, 0.0, 0.7424, 0.0, 0.7348, 0.0, 0.6061, 0.0, 0.6136, 0.0, 0.6136, 0.0, 0.6061, 0.0, 0.5379, 0.0, 0.5455, 0.0, 0.5455, 0.0, 0.5379, 0.0, 0.4242, 0.0, 0.4318, 0.0, 0.4318, 0.0, 0.4242, 0.0, 0.6742, 0.0, 0.6818, 0.0, 0.6818, 0.0, 0.6742, 0.0, 0.07576, 0.0, 0.08333, 0.0, 0.08333, 0.0, 0.07576, 0.0, 0.1742, 0.0, 0.1818, 0.0, 0.1818, 0.0, 0.1742, 0.0, 0.7424, 0.0, 0.75, 0.0, 0.75, 0.0, 0.7424, 0.0, 0.3409, 0.0, 0.3485, 0.0, 0.3485, 0.0, 0.3409, 0.0, 0.8561, 0.0, 0.8636, 0.0, 0.8636, 0.0, 0.8561, 0.0, 0.1894, 0.0, 0.197, 0.0, 0.197, 0.0, 0.1894, 0.0, 0.01515, 0.0, 0.02273, 0.0, 0.02273, 0.0, 0.01515, 0.0, 0.75, 0.0, 0.7576, 0.0, 0.7576, 0.0, 0.75, 0.0, 0.5985, 0.0, 0.6061, 0.0, 0.6061, 0.0, 0.5985, 0.0, 0.5455, 0.0, 0.0, 0.0, 0.0, 0.0, 0.5455, 0.0, 0.4167, 0.0, 0.4242, 0.0, 0.4242, 0.0, 0.4167, 0.0, 0.6818, 0.0, 0.6894, 0.0, 0.6894, 0.0, 0.6818, 0.0, 0.9394, 0.0, 0.947, 0.0, 0.947, 0.0, 0.9394, 0.0, 0.1667, 0.0, 0.1742, 0.0, 0.1742, 0.0, 0.1667, 0.0, 0.7576, 0.0, 0.7652, 0.0, 0.7652, 0.0, 0.7576, 0.0, 0.8636, 0.0, 0.8712, 0.0, 0.8712, 0.0, 0.8636, 0.0, 0.0, 0.0, 0.007576, 0.0, 0.007576, 0.0, 0.0, 0.0, 0.197, 0.0, 0.2045, 0.0, 0.2045, 0.0, 0.197, 0.0, 0.4091, 0.0, 0.4167, 0.0, 0.4167, 0.0, 0.4091, 0.0, 0.007576, 0.0, 0.01515, 0.0, 0.01515, 0.0, 0.007576, 0.0, 0.2803, 0.0, 0.2879, 0.0, 0.2879, 0.0, 0.2803, 0.0, 0.1136, 0.0, 0.1212, 0.0, 0.1212, 0.0, 0.1136, 0.0, 0.8712, 0.0, 0.8788, 0.0, 0.8788, 0.0, 0.8712, 0.0, 0.4015, 0.0, 0.4091, 0.0, 0.4091, 0.0, 0.4015, 0.0, 0.1591, 0.0, 0.1667, 0.0, 0.1667, 0.0, 0.1591, 0.0, 0.4621, 0.0, 0.4697, 0.0, 0.4697, 0.0, 0.4621, 0.0, 0.5909, 0.0, 0.5985, 0.0, 0.5985, 0.0, 0.5909, 0.0, 0.2045, 0.0, 0.2121, 0.0, 0.2121, 0.0, 0.2045, 0.0, 0.9848, 0.0, 0.9924, 0.0, 0.9924, 0.0, 0.9848, 0.0, 0.25, 0.0, 0.2576, 0.0, 0.2576, 0.0, 0.25, 0.0, 0.9318, 0.0, 0.9394, 0.0, 0.9394, 0.0, 0.9318, 0.0, 0.7652, 0.0, 0.7727, 0.0, 0.7727, 0.0, 0.7652, 0.0, 0.3485, 0.0, 0.3561, 0.0, 0.3561, 0.0, 0.3485, 0.0, 0.8788, 0.0, 0.8864, 0.0, 0.8864, 0.0, 0.8788, 0.0, 0.6894, 0.0, 0.697, 0.0, 0.697, 0.0, 0.6894, 0.0, 0.1515, 0.0, 0.1591, 0.0, 0.1591, 0.0, 0.1515, 0.0, 0.7727, 0.0, 0.7803, 0.0, 0.7803, 0.0, 0.7727, 0.0, 0.303, 0.0, 0.3106, 0.0, 0.3106, 0.0, 0.303, 0.0, 0.2121, 0.0, 0.2197, 0.0, 0.2197, 0.0, 0.2121, 0.0, 0.3939, 0.0, 0.4015, 0.0, 0.4015, 0.0, 0.3939, 0.0, 0.7803, 0.0, 0.7879, 0.0, 0.7879, 0.0, 0.7803, 0.0, 0.5833, 0.0, 0.5909, 0.0, 0.5909, 0.0, 0.5833, 0.0, 0.3864, 0.0, 0.3939, 0.0, 0.3939, 0.0, 0.3864, 0.0, 0.697, 0.0, 0.7045, 0.0, 0.7045, 0.0, 0.697, 0.0, 0.9242, 0.0, 0.9318, 0.0, 0.9318, 0.0, 0.9242, 0.0, 0.1439, 0.0, 0.1515, 0.0, 0.1515, 0.0, 0.1439, 0.0, 0.8864, 0.0, 0.8939, 0.0, 0.8939, 0.0, 0.8864, 0.0, 0.2197, 0.0, 0.2273, 0.0, 0.2273, 0.0, 0.2197, 0.0, 0.9773, 0.0, 0.9848, 0.0, 0.9848, 0.0, 0.9773, 0.0, 0.3788, 0.0, 0.3864, 0.0, 0.3864, 0.0, 0.3788, 0.0, 0.7879, 0.0, 0.7955, 0.0, 0.7955, 0.0, 0.7879, 0.0, 0.3561, 0.0, 0.3636, 0.0, 0.3636, 0.0, 0.3561, 0.0, 0.5758, 0.0, 0.5833, 0.0, 0.5833, 0.0, 0.5758, 0.0, 0.8939, 0.0, 0.9015, 0.0, 0.9015, 0.0, 0.8939, 0.0, 0.1364, 0.0, 0.1439, 0.0, 0.1439, 0.0, 0.1364, 0.0, 0.3636, 0.0, 0.3712, 0.0, 0.3712, 0.0, 0.3636, 0.0, 0.1061, 0.0, 0.1136, 0.0, 0.1136, 0.0, 0.1061, 0.0, 0.2273, 0.0, 0.2348, 0.0, 0.2348, 0.0, 0.2273, 0.0, 0.08333, 0.0, 0.09091, 0.0, 0.09091, 0.0, 0.08333, 0.0, 0.3712, 0.0, 0.3788, 0.0, 0.3788, 0.0, 0.3712, 0.0, 0.2576, 0.0, 0.2652, 0.0, 0.2652, 0.0, 0.2576, 0.0, 0.9167, 0.0, 0.9242, 0.0, 0.9242, 0.0, 0.9167, 0.0, 0.7955, 0.0, 0.803, 0.0, 0.803, 0.0, 0.7955, 0.0, 0.4697, 0.0, 0.4773, 0.0, 0.4773, 0.0, 0.4697, 0.0, 0.9015, 0.0, 0.9091, 0.0, 0.9091, 0.0, 0.9015, 0.0, 0.7045, 0.0, 0.7121, 0.0, 0.7121, 0.0, 0.7045, 0.0, 0.1288, 0.0, 0.1364, 0.0, 0.1364, 0.0, 0.1288, 0.0, 0.803, 0.0, 0.8106, 0.0, 0.8106, 0.0, 0.803, 0.0, 0.9091, 0.0, 0.9167, 0.0, 0.9167, 0.0, 0.9091, 0.0, 0.2348, 0.0, 0.2424, 0.0, 0.2424, 0.0, 0.2348, 0.0, 0.05303, 0.0, 0.06061, 0.0, 0.06061, 0.0, 0.05303, 0.0, 0.4773, 0.0, 0.4848, 0.0, 0.4848, 0.0, 0.4773, 0.0, 0.5682, 0.0, 0.5758, 0.0, 0.5758, 0.0, 0.5682, 0.0, 0.9697, 0.0, 0.9773, 0.0, 0.9773, 0.0, 0.9697, 0.0, 0.7121, 0.0, 0.7197, 0.0, 0.7197, 0.0, 0.7121, 0.0, 0.3106, 0.0, 0.3182, 0.0, 0.3182, 0.0, 0.3106, 0.0, 0.6364, 0.0, 0.6439, 0.0, 0.6439, 0.0, 0.6364, 0.0, 0.2879, 0.0, 0.2955, 0.0, 0.2955, 0.0, 0.2879, 0.0, 0.04545, 0.0, 0.05303, 0.0, 0.05303, 0.0, 0.04545, 0.0, 0.8106, 0.0, 0.8182, 0.0, 0.8182, 0.0, 0.8106, 0.0, 0.4848, 0.0, 0.4924, 0.0, 0.4924, 0.0, 0.4848, 0.0, 0.5606, 0.0, 0.5682, 0.0, 0.5682, 0.0, 0.5606, 0.0, 0.06818, 0.0, 0.07576, 0.0, 0.07576, 0.0, 0.06818, 0.0, 0.6439, 0.0, 0.6515, 0.0, 0.6515, 0.0, 0.6439, 0.0, 0.2652, 0.0, 0.2727, 0.0, 0.2727, 0.0, 0.2652, 0.0, 0.3182, 0.0, 0.3258, 0.0, 0.3258, 0.0, 0.3182, 0.0, 0.8182, 0.0, 0.8258, 0.0, 0.8258, 0.0, 0.8182, 0.0, 0.4924, 0.0, 0.5, 0.0, 0.5, 0.0, 0.4924, 0.0, 0.3258, 0.0, 0.3333, 0.0, 0.3333, 0.0, 0.3258, 0.0, 0.6288, 0.0, 0.6364, 0.0, 0.6364, 0.0, 0.6288, 0.0, 0.09848, 0.0, 0.1061, 0.0, 0.1061, 0.0, 0.09848, 0.0, 0.6515, 0.0, 0.6591, 0.0, 0.6591, 0.0, 0.6515, 0.0, 0.9621, 0.0, 0.9697, 0.0, 0.9697, 0.0, 0.9621, 0.0, 0.03788, 0.0, 0.04545, 0.0, 0.04545, 0.0, 0.03788, 0.0, 0.7197, 0.0, 0.7273, 0.0, 0.7273, 0.0, 0.7197, 0.0, 0.8258, 0.0, 0.8333, 0.0, 0.8333, 0.0, 0.8258, 0.0, 0.5, 0.0, 0.5076, 0.0, 0.5076, 0.0, 0.5, 0.0, 0.1212, 0.0, 0.1288, 0.0, 0.1288, 0.0, 0.1212, 0.0, 0.5076, 0.0, 0.5152, 0.0, 0.5152, 0.0, 0.5076, 0.0, 0.553, 0.0, 0.5606, 0.0, 0.5606, 0.0, 0.553, 0.0, 0.447, 0.0, 0.4545, 0.0, 0.4545, 0.0, 0.447, 0.0, 0.9545, 0.0, 0.9621, 0.0, 0.9621, 0.0, 0.9545, 0.0, 0.7273, 0.0, 0.7348, 0.0, 0.7348, 0.0, 0.7273, 0.0, 0.4545, 0.0, 0.4621, 0.0, 0.4621, 0.0, 0.4545, 0.0, 0.6212, 0.0, 0.6288, 0.0, 0.6288, 0.0, 0.6212, 0.0, 0.8333, 0.0, 0.8409, 0.0, 0.8409, 0.0, 0.8333, 0.0, 0.6591, 0.0, 0.6667, 0.0, 0.6667, 0.0, 0.6591, 0.0, 0.0303, 0.0, 0.03788, 0.0, 0.03788, 0.0, 0.0303, 0.0, 0.3333, 0.0, 0.3409, 0.0, 0.3409, 0.0, 0.3333, 0.0, 0.2955, 0.0, 0.303, 0.0, 0.303, 0.0, 0.2955, 0.0, 0.5152, 0.0, 0.5227, 0.0, 0.5227, 0.0, 0.5152, 0.0, 1.0, 0.0, 0.553, 0.0, 0.553, 0.0, 1.0, 0.0])
me_text_008.auto_texspace = False
me_text_008.update()

# ---- objects
ob_circle = bpy.data.objects.new('Circle', me_circle)
ob_text_001 = bpy.data.objects.new('Text.001', me_text_008)

# ---- transforms, parenting, visibility, modifiers, constraints
ob_circle.location = (0.0, 0.0, 0.0)
ob_text_001.location = (0.0, 0.07994, 0.0)

# ---- collection membership
col_collection.objects.link(ob_circle)
col_collection.objects.link(ob_text_001)

# ---- scene / render settings (as saved in the file)
scene.frame_start = 1; scene.frame_end = 250; scene.frame_set(1)
scene.render.engine = 'BLENDER_EEVEE_NEXT'
bpy.context.view_layer.update()

# ---- added for rendering (the .blend has no active camera and no usable light): camera, sun
cam_auto = bpy.data.cameras.new('AutoCamera')
cam_auto.lens = 50.0
cam_auto.sensor_width = 36.0
cam_auto.clip_end = 1000.0
ob_auto_camera = bpy.data.objects.new('AutoCamera', cam_auto)
scene.collection.objects.link(ob_auto_camera)
ob_auto_camera.location = (2.43968, -2.83213, 2.07666)
ob_auto_camera.rotation_euler = (1.09748, -7.21219e-08, 0.694738)
scene.camera = ob_auto_camera
light_auto_sun = bpy.data.lights.new('AutoSun', 'SUN')
light_auto_sun.energy = 3.0
light_auto_sun.angle = 0.0523599
ob_auto_sun = bpy.data.objects.new('AutoSun', light_auto_sun)
scene.collection.objects.link(ob_auto_sun)
ob_auto_sun.rotation_euler = (0.872665, 0.174533, 0.523599)
bpy.context.view_layer.update()
